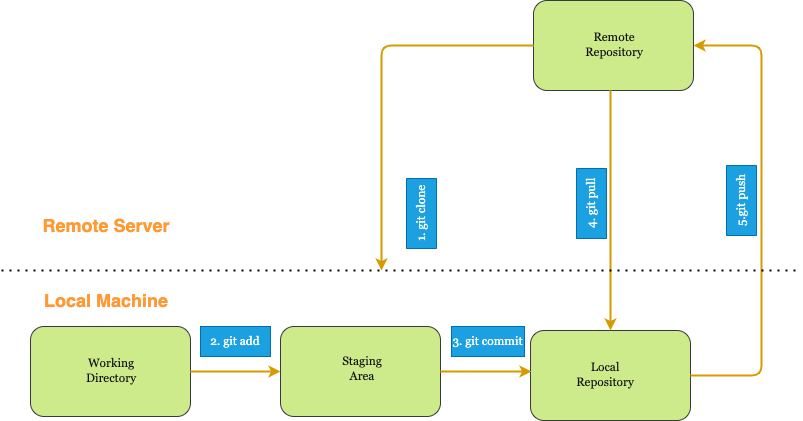

The diagram above was exported from draw.io. Its source (the exported page's mxGraphModel, read from the mxfile embedded in the PNG):
<mxGraphModel dx="1250" dy="900" grid="1" gridSize="10" guides="1" tooltips="1" connect="1" arrows="1" fold="1" page="1" pageScale="1" pageWidth="850" pageHeight="1100" math="0" shadow="0">
  <root>
    <mxCell id="0" />
    <mxCell id="1" value="Base" parent="0" />
    <mxCell id="50" value="&lt;h2 style=&quot;font-family: helvetica; text-align: left;&quot;&gt;&lt;font&gt;Local Machine&lt;/font&gt;&lt;/h2&gt;" style="text;html=1;strokeColor=none;fillColor=none;align=center;verticalAlign=middle;whiteSpace=wrap;rounded=0;fontFamily=Georgia;fontColor=#FF9933;" vertex="1" parent="1">
      <mxGeometry x="60" y="535" width="140" height="30" as="geometry" />
    </mxCell>
    <mxCell id="51" value="&lt;h2 style=&quot;font-family: helvetica; text-align: left;&quot;&gt;&lt;font&gt;Remote Server&lt;/font&gt;&lt;/h2&gt;" style="text;html=1;strokeColor=none;fillColor=none;align=center;verticalAlign=middle;whiteSpace=wrap;rounded=0;fontFamily=Georgia;fontColor=#FF9933;" vertex="1" parent="1">
      <mxGeometry x="60" y="460" width="140" height="30" as="geometry" />
    </mxCell>
    <mxCell id="14" value="Background" parent="0" />
    <mxCell id="57" value="" style="group" vertex="1" connectable="0" parent="14">
      <mxGeometry x="316" y="570" width="160" height="90" as="geometry" />
    </mxCell>
    <mxCell id="23" value="" style="rounded=1;whiteSpace=wrap;html=1;fillColor=#cdeb8b;strokeColor=#36393d;" vertex="1" parent="57">
      <mxGeometry x="-12" y="6" width="160" height="90" as="geometry" />
    </mxCell>
    <mxCell id="24" value="Staging Area" style="text;html=1;strokeColor=none;fillColor=none;align=center;verticalAlign=middle;whiteSpace=wrap;rounded=0;fontFamily=Georgia;fontColor=#121212;" vertex="1" parent="57">
      <mxGeometry x="40" y="33" width="60" height="30" as="geometry" />
    </mxCell>
    <mxCell id="56" value="" style="group;fillColor=none;strokeColor=none;" vertex="1" connectable="0" parent="14">
      <mxGeometry x="557" y="250" width="160" height="90" as="geometry" />
    </mxCell>
    <mxCell id="16" value="" style="rounded=1;whiteSpace=wrap;html=1;fillColor=#cdeb8b;strokeColor=#36393d;" vertex="1" parent="56">
      <mxGeometry width="160" height="90" as="geometry" />
    </mxCell>
    <mxCell id="22" value="Remote Repository&lt;br&gt;" style="text;html=1;strokeColor=none;fillColor=none;align=center;verticalAlign=middle;whiteSpace=wrap;rounded=0;fontFamily=Georgia;fontColor=#121212;" vertex="1" parent="56">
      <mxGeometry x="51" y="29" width="60" height="30" as="geometry" />
    </mxCell>
    <mxCell id="58" value="" style="group" vertex="1" connectable="0" parent="14">
      <mxGeometry x="54" y="576" width="160" height="90" as="geometry" />
    </mxCell>
    <mxCell id="59" value="" style="rounded=1;whiteSpace=wrap;html=1;fillColor=#cdeb8b;strokeColor=#36393d;" vertex="1" parent="58">
      <mxGeometry width="160" height="90" as="geometry" />
    </mxCell>
    <mxCell id="60" value="Working Directory" style="text;html=1;strokeColor=none;fillColor=none;align=center;verticalAlign=middle;whiteSpace=wrap;rounded=0;fontFamily=Georgia;fontColor=#121212;" vertex="1" parent="58">
      <mxGeometry x="51" y="29" width="60" height="30" as="geometry" />
    </mxCell>
    <mxCell id="61" value="" style="group;fillColor=none;strokeColor=none;" vertex="1" connectable="0" parent="14">
      <mxGeometry x="548" y="580" width="160" height="90" as="geometry" />
    </mxCell>
    <mxCell id="62" value="" style="rounded=1;whiteSpace=wrap;html=1;fillColor=#cdeb8b;strokeColor=#36393d;gradientColor=none;" vertex="1" parent="61">
      <mxGeometry x="6" width="160" height="90" as="geometry" />
    </mxCell>
    <mxCell id="63" value="Local Repository" style="text;html=1;strokeColor=none;fillColor=none;align=center;verticalAlign=middle;whiteSpace=wrap;rounded=0;fontFamily=Georgia;fontColor=#121212;" vertex="1" parent="61">
      <mxGeometry x="51" y="29" width="60" height="30" as="geometry" />
    </mxCell>
    <mxCell id="67" value="" style="endArrow=classic;html=1;fontFamily=Georgia;fontColor=#121212;exitX=0;exitY=0.5;exitDx=0;exitDy=0;edgeStyle=orthogonalEdgeStyle;elbow=vertical;fillColor=#ffcd28;strokeColor=#d79b00;strokeWidth=2;gradientColor=#ffa500;" edge="1" parent="14" source="16">
      <mxGeometry width="50" height="50" relative="1" as="geometry">
        <mxPoint x="535" y="510" as="sourcePoint" />
        <mxPoint x="405" y="520" as="targetPoint" />
        <Array as="points">
          <mxPoint x="405" y="295" />
        </Array>
      </mxGeometry>
    </mxCell>
    <mxCell id="69" value="" style="endArrow=classic;html=1;fontFamily=Georgia;fontColor=#121212;exitX=1;exitY=0.5;exitDx=0;exitDy=0;entryX=1;entryY=0.5;entryDx=0;entryDy=0;edgeStyle=orthogonalEdgeStyle;elbow=vertical;fillColor=#ffcd28;strokeColor=#d79b00;strokeWidth=2;gradientColor=#ffa500;" edge="1" parent="14" source="62" target="16">
      <mxGeometry width="50" height="50" relative="1" as="geometry">
        <mxPoint x="887" y="90" as="sourcePoint" />
        <mxPoint x="645" y="416" as="targetPoint" />
        <Array as="points">
          <mxPoint x="785" y="625" />
          <mxPoint x="785" y="295" />
        </Array>
      </mxGeometry>
    </mxCell>
    <mxCell id="70" value="5.git push" style="text;html=1;strokeColor=#006EAF;fillColor=#1ba1e2;align=center;verticalAlign=middle;whiteSpace=wrap;rounded=0;fontFamily=Georgia;fontColor=#ffffff;rotation=-90;" vertex="1" parent="14">
      <mxGeometry x="730" y="435" width="70" height="30" as="geometry" />
    </mxCell>
    <mxCell id="71" value="" style="endArrow=classic;html=1;fontFamily=Georgia;fontColor=#121212;edgeStyle=orthogonalEdgeStyle;elbow=vertical;fillColor=#ffcd28;strokeColor=#d79b00;strokeWidth=2;entryX=0.5;entryY=0;entryDx=0;entryDy=0;gradientColor=#ffa500;" edge="1" parent="14" target="62">
      <mxGeometry width="50" height="50" relative="1" as="geometry">
        <mxPoint x="634" y="340" as="sourcePoint" />
        <mxPoint x="84" y="631" as="targetPoint" />
        <Array as="points">
          <mxPoint x="634" y="370" />
          <mxPoint x="634" y="370" />
        </Array>
      </mxGeometry>
    </mxCell>
    <mxCell id="72" value="4. git pull" style="text;html=1;strokeColor=#006EAF;fillColor=#1ba1e2;align=center;verticalAlign=middle;whiteSpace=wrap;rounded=0;fontFamily=Georgia;fontColor=#ffffff;rotation=-90;" vertex="1" parent="14">
      <mxGeometry x="580" y="438" width="70" height="30" as="geometry" />
    </mxCell>
    <mxCell id="78" value="2. git add" style="text;html=1;strokeColor=#006EAF;fillColor=#1ba1e2;align=center;verticalAlign=middle;whiteSpace=wrap;rounded=0;fontFamily=Georgia;fontColor=#ffffff;rotation=0;" vertex="1" parent="14">
      <mxGeometry x="224" y="576" width="70" height="30" as="geometry" />
    </mxCell>
    <mxCell id="79" value="" style="endArrow=classic;html=1;fontFamily=Georgia;fontColor=#121212;exitX=1;exitY=0.5;exitDx=0;exitDy=0;edgeStyle=orthogonalEdgeStyle;elbow=vertical;fillColor=#ffcd28;strokeColor=#d79b00;strokeWidth=2;entryX=0;entryY=0.5;entryDx=0;entryDy=0;gradientColor=#ffa500;" edge="1" parent="14" source="59" target="23">
      <mxGeometry width="50" height="50" relative="1" as="geometry">
        <mxPoint x="357" y="438" as="sourcePoint" />
        <mxPoint x="205" y="673" as="targetPoint" />
        <Array as="points" />
      </mxGeometry>
    </mxCell>
    <mxCell id="80" value="" style="endArrow=classic;html=1;fontFamily=Georgia;fontColor=#121212;edgeStyle=orthogonalEdgeStyle;elbow=vertical;fillColor=#ffcd28;strokeColor=#d79b00;strokeWidth=2;exitX=1;exitY=0.5;exitDx=0;exitDy=0;gradientColor=#ffa500;" edge="1" parent="14" source="23">
      <mxGeometry width="50" height="50" relative="1" as="geometry">
        <mxPoint x="476" y="621" as="sourcePoint" />
        <mxPoint x="555" y="621" as="targetPoint" />
        <Array as="points" />
      </mxGeometry>
    </mxCell>
    <mxCell id="81" value="3. git commit" style="text;html=1;strokeColor=#006EAF;fillColor=#1ba1e2;align=center;verticalAlign=middle;whiteSpace=wrap;rounded=0;fontFamily=Georgia;fontColor=#ffffff;rotation=0;" vertex="1" parent="14">
      <mxGeometry x="475" y="576" width="73" height="30" as="geometry" />
    </mxCell>
    <mxCell id="82" value="1. git clone" style="text;html=1;strokeColor=#006EAF;fillColor=#1ba1e2;align=center;verticalAlign=middle;whiteSpace=wrap;rounded=0;fontFamily=Georgia;fontColor=#ffffff;rotation=-90;" vertex="1" parent="14">
      <mxGeometry x="410" y="448" width="70" height="30" as="geometry" />
    </mxCell>
    <mxCell id="83" value="" style="endArrow=none;dashed=1;html=1;dashPattern=1 3;strokeWidth=2;fontFamily=Georgia;fontColor=#FFFFFF;elbow=vertical;" edge="1" parent="14">
      <mxGeometry width="50" height="50" relative="1" as="geometry">
        <mxPoint x="25" y="520" as="sourcePoint" />
        <mxPoint x="825" y="520" as="targetPoint" />
      </mxGeometry>
    </mxCell>
  </root>
</mxGraphModel>